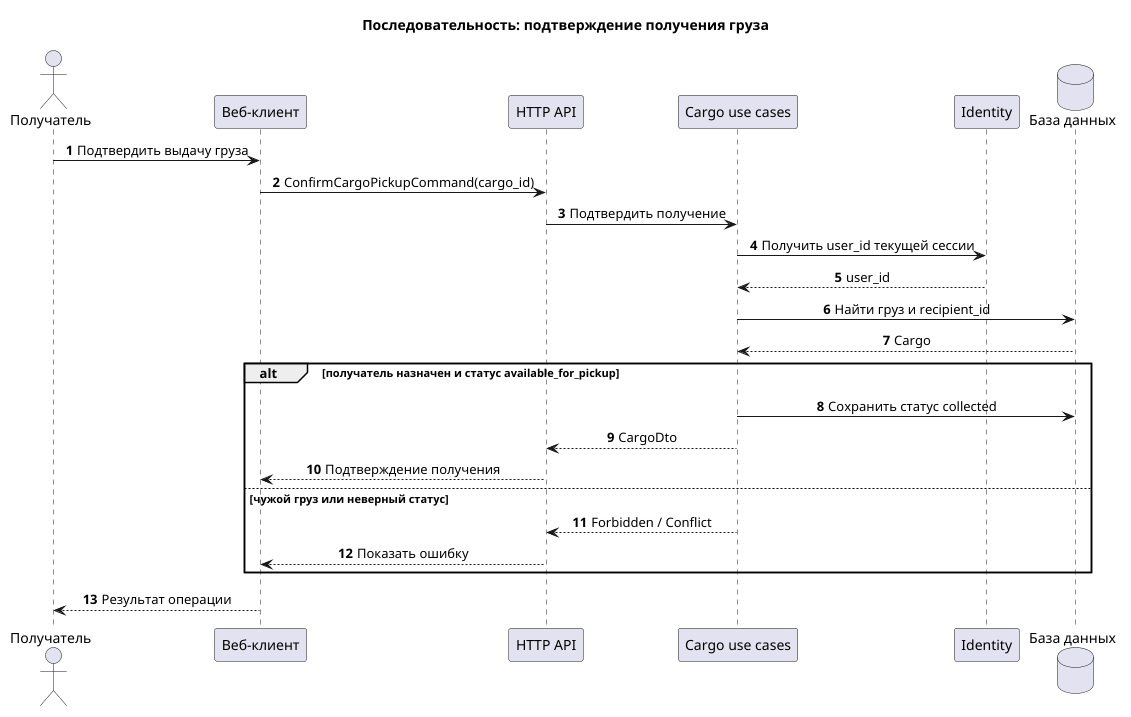

The diagram above was rendered by PlantUML. Its source (embedded in the PNG):
@startuml
!pragma layout smetana
title Последовательность: подтверждение получения груза
skinparam shadowing false
skinparam sequenceMessageAlign center
skinparam responseMessageBelowArrow true
autonumber

actor "Получатель" as Recipient
participant "Веб-клиент" as Client
participant "HTTP API" as API
participant "Cargo use cases" as Cargo
participant "Identity" as Identity
database "База данных" as DB

Recipient -> Client : Подтвердить выдачу груза
Client -> API : ConfirmCargoPickupCommand(cargo_id)
API -> Cargo : Подтвердить получение
Cargo -> Identity : Получить user_id текущей сессии
Identity --> Cargo : user_id
Cargo -> DB : Найти груз и recipient_id
DB --> Cargo : Cargo
alt получатель назначен и статус available_for_pickup
  Cargo -> DB : Сохранить статус collected
  Cargo --> API : CargoDto
  API --> Client : Подтверждение получения
else чужой груз или неверный статус
  Cargo --> API : Forbidden / Conflict
  API --> Client : Показать ошибку
end
Client --> Recipient : Результат операции
@enduml